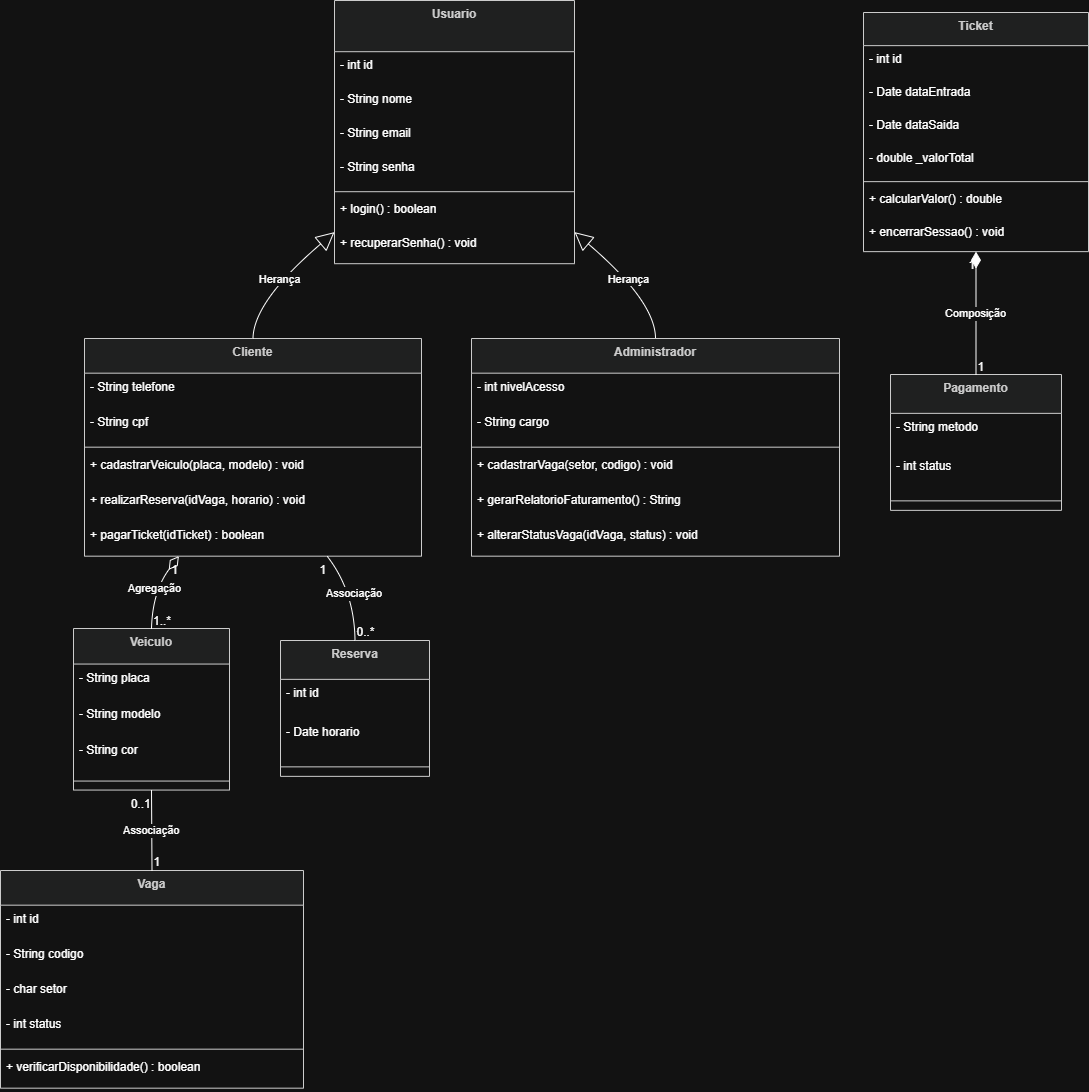

The diagram above was exported from draw.io. Its source (the exported page's mxGraphModel, read from the mxfile embedded in the PNG):
<mxGraphModel dx="2115" dy="937" grid="1" gridSize="10" guides="1" tooltips="1" connect="1" arrows="1" fold="1" page="1" pageScale="1" pageWidth="827" pageHeight="1169" math="0" shadow="0">
  <root>
    <mxCell id="0" />
    <mxCell id="1" parent="0" />
    <mxCell id="2" parent="1" style="swimlane;fontStyle=1;align=center;verticalAlign=top;childLayout=stackLayout;horizontal=1;startSize=51.2;horizontalStack=0;resizeParent=1;resizeParentMax=0;resizeLast=0;collapsible=0;marginBottom=0;fillColor=light-dark(#eeeeee,#1f2020);strokeColor=light-dark(#999999,#cccccc);fontColor=light-dark(#333333,#cccccc);" value="Usuario" vertex="1">
      <mxGeometry height="263.2" width="240" x="354" y="20" as="geometry" />
    </mxCell>
    <mxCell id="3" parent="2" style="text;strokeColor=none;fillColor=none;align=left;verticalAlign=top;spacingLeft=4;spacingRight=4;overflow=hidden;rotatable=0;points=[[0,0.5],[1,0.5]];portConstraint=eastwest;" value="- int id" vertex="1">
      <mxGeometry height="34" width="240" y="51.2" as="geometry" />
    </mxCell>
    <mxCell id="4" parent="2" style="text;strokeColor=none;fillColor=none;align=left;verticalAlign=top;spacingLeft=4;spacingRight=4;overflow=hidden;rotatable=0;points=[[0,0.5],[1,0.5]];portConstraint=eastwest;" value="- String nome" vertex="1">
      <mxGeometry height="34" width="240" y="85.2" as="geometry" />
    </mxCell>
    <mxCell id="5" parent="2" style="text;strokeColor=none;fillColor=none;align=left;verticalAlign=top;spacingLeft=4;spacingRight=4;overflow=hidden;rotatable=0;points=[[0,0.5],[1,0.5]];portConstraint=eastwest;" value="- String email" vertex="1">
      <mxGeometry height="34" width="240" y="119.2" as="geometry" />
    </mxCell>
    <mxCell id="6" parent="2" style="text;strokeColor=none;fillColor=none;align=left;verticalAlign=top;spacingLeft=4;spacingRight=4;overflow=hidden;rotatable=0;points=[[0,0.5],[1,0.5]];portConstraint=eastwest;" value="- String senha" vertex="1">
      <mxGeometry height="34" width="240" y="153.2" as="geometry" />
    </mxCell>
    <mxCell id="7" parent="2" style="line;strokeWidth=1;fillColor=none;align=left;verticalAlign=middle;spacingTop=-1;spacingLeft=3;spacingRight=3;rotatable=0;labelPosition=right;points=[];portConstraint=eastwest;strokeColor=inherit;" vertex="1">
      <mxGeometry height="8" width="240" y="187.2" as="geometry" />
    </mxCell>
    <mxCell id="8" parent="2" style="text;strokeColor=none;fillColor=none;align=left;verticalAlign=top;spacingLeft=4;spacingRight=4;overflow=hidden;rotatable=0;points=[[0,0.5],[1,0.5]];portConstraint=eastwest;" value="+ login() : boolean" vertex="1">
      <mxGeometry height="34" width="240" y="195.2" as="geometry" />
    </mxCell>
    <mxCell id="9" parent="2" style="text;strokeColor=none;fillColor=none;align=left;verticalAlign=top;spacingLeft=4;spacingRight=4;overflow=hidden;rotatable=0;points=[[0,0.5],[1,0.5]];portConstraint=eastwest;" value="+ recuperarSenha() : void" vertex="1">
      <mxGeometry height="34" width="240" y="229.2" as="geometry" />
    </mxCell>
    <mxCell id="10" parent="1" style="swimlane;fontStyle=1;align=center;verticalAlign=top;childLayout=stackLayout;horizontal=1;startSize=34.666666666666664;horizontalStack=0;resizeParent=1;resizeParentMax=0;resizeLast=0;collapsible=0;marginBottom=0;fillColor=light-dark(#eeeeee,#1f2020);strokeColor=light-dark(#999999,#cccccc);fontColor=light-dark(#333333,#cccccc);" value="Cliente" vertex="1">
      <mxGeometry height="217.66666666666666" width="337" x="104" y="358" as="geometry" />
    </mxCell>
    <mxCell id="11" parent="10" style="text;strokeColor=none;fillColor=none;align=left;verticalAlign=top;spacingLeft=4;spacingRight=4;overflow=hidden;rotatable=0;points=[[0,0.5],[1,0.5]];portConstraint=eastwest;" value="- String telefone" vertex="1">
      <mxGeometry height="35" width="337" y="34.666666666666664" as="geometry" />
    </mxCell>
    <mxCell id="12" parent="10" style="text;strokeColor=none;fillColor=none;align=left;verticalAlign=top;spacingLeft=4;spacingRight=4;overflow=hidden;rotatable=0;points=[[0,0.5],[1,0.5]];portConstraint=eastwest;" value="- String cpf" vertex="1">
      <mxGeometry height="35" width="337" y="69.66666666666666" as="geometry" />
    </mxCell>
    <mxCell id="13" parent="10" style="line;strokeWidth=1;fillColor=none;align=left;verticalAlign=middle;spacingTop=-1;spacingLeft=3;spacingRight=3;rotatable=0;labelPosition=right;points=[];portConstraint=eastwest;strokeColor=inherit;" vertex="1">
      <mxGeometry height="8" width="337" y="104.66666666666666" as="geometry" />
    </mxCell>
    <mxCell id="14" parent="10" style="text;strokeColor=none;fillColor=none;align=left;verticalAlign=top;spacingLeft=4;spacingRight=4;overflow=hidden;rotatable=0;points=[[0,0.5],[1,0.5]];portConstraint=eastwest;" value="+ cadastrarVeiculo(placa, modelo) : void" vertex="1">
      <mxGeometry height="35" width="337" y="112.66666666666666" as="geometry" />
    </mxCell>
    <mxCell id="15" parent="10" style="text;strokeColor=none;fillColor=none;align=left;verticalAlign=top;spacingLeft=4;spacingRight=4;overflow=hidden;rotatable=0;points=[[0,0.5],[1,0.5]];portConstraint=eastwest;" value="+ realizarReserva(idVaga, horario) : void" vertex="1">
      <mxGeometry height="35" width="337" y="147.66666666666666" as="geometry" />
    </mxCell>
    <mxCell id="16" parent="10" style="text;strokeColor=none;fillColor=none;align=left;verticalAlign=top;spacingLeft=4;spacingRight=4;overflow=hidden;rotatable=0;points=[[0,0.5],[1,0.5]];portConstraint=eastwest;" value="+ pagarTicket(idTicket) : boolean" vertex="1">
      <mxGeometry height="35" width="337" y="182.66666666666666" as="geometry" />
    </mxCell>
    <mxCell id="17" parent="1" style="swimlane;fontStyle=1;align=center;verticalAlign=top;childLayout=stackLayout;horizontal=1;startSize=34.666666666666664;horizontalStack=0;resizeParent=1;resizeParentMax=0;resizeLast=0;collapsible=0;marginBottom=0;fillColor=light-dark(#eeeeee,#1f2020);strokeColor=light-dark(#999999,#cccccc);fontColor=light-dark(#333333,#cccccc);" value="Administrador" vertex="1">
      <mxGeometry height="217.66666666666666" width="368" x="491" y="358" as="geometry" />
    </mxCell>
    <mxCell id="18" parent="17" style="text;strokeColor=none;fillColor=none;align=left;verticalAlign=top;spacingLeft=4;spacingRight=4;overflow=hidden;rotatable=0;points=[[0,0.5],[1,0.5]];portConstraint=eastwest;" value="- int nivelAcesso" vertex="1">
      <mxGeometry height="35" width="368" y="34.666666666666664" as="geometry" />
    </mxCell>
    <mxCell id="19" parent="17" style="text;strokeColor=none;fillColor=none;align=left;verticalAlign=top;spacingLeft=4;spacingRight=4;overflow=hidden;rotatable=0;points=[[0,0.5],[1,0.5]];portConstraint=eastwest;" value="- String cargo" vertex="1">
      <mxGeometry height="35" width="368" y="69.66666666666666" as="geometry" />
    </mxCell>
    <mxCell id="20" parent="17" style="line;strokeWidth=1;fillColor=none;align=left;verticalAlign=middle;spacingTop=-1;spacingLeft=3;spacingRight=3;rotatable=0;labelPosition=right;points=[];portConstraint=eastwest;strokeColor=inherit;" vertex="1">
      <mxGeometry height="8" width="368" y="104.66666666666666" as="geometry" />
    </mxCell>
    <mxCell id="21" parent="17" style="text;strokeColor=none;fillColor=none;align=left;verticalAlign=top;spacingLeft=4;spacingRight=4;overflow=hidden;rotatable=0;points=[[0,0.5],[1,0.5]];portConstraint=eastwest;" value="+ cadastrarVaga(setor, codigo) : void" vertex="1">
      <mxGeometry height="35" width="368" y="112.66666666666666" as="geometry" />
    </mxCell>
    <mxCell id="22" parent="17" style="text;strokeColor=none;fillColor=none;align=left;verticalAlign=top;spacingLeft=4;spacingRight=4;overflow=hidden;rotatable=0;points=[[0,0.5],[1,0.5]];portConstraint=eastwest;" value="+ gerarRelatorioFaturamento() : String" vertex="1">
      <mxGeometry height="35" width="368" y="147.66666666666666" as="geometry" />
    </mxCell>
    <mxCell id="23" parent="17" style="text;strokeColor=none;fillColor=none;align=left;verticalAlign=top;spacingLeft=4;spacingRight=4;overflow=hidden;rotatable=0;points=[[0,0.5],[1,0.5]];portConstraint=eastwest;" value="+ alterarStatusVaga(idVaga, status) : void" vertex="1">
      <mxGeometry height="35" width="368" y="182.66666666666666" as="geometry" />
    </mxCell>
    <mxCell id="24" parent="1" style="swimlane;fontStyle=1;align=center;verticalAlign=top;childLayout=stackLayout;horizontal=1;startSize=35.55555555555556;horizontalStack=0;resizeParent=1;resizeParentMax=0;resizeLast=0;collapsible=0;marginBottom=0;fillColor=light-dark(#eeeeee,#1f2020);strokeColor=light-dark(#999999,#cccccc);fontColor=light-dark(#333333,#cccccc);" value="Veiculo" vertex="1">
      <mxGeometry height="161.55555555555554" width="156" x="93" y="648" as="geometry" />
    </mxCell>
    <mxCell id="25" parent="24" style="text;strokeColor=none;fillColor=none;align=left;verticalAlign=top;spacingLeft=4;spacingRight=4;overflow=hidden;rotatable=0;points=[[0,0.5],[1,0.5]];portConstraint=eastwest;" value="- String placa" vertex="1">
      <mxGeometry height="36" width="156" y="35.55555555555556" as="geometry" />
    </mxCell>
    <mxCell id="26" parent="24" style="text;strokeColor=none;fillColor=none;align=left;verticalAlign=top;spacingLeft=4;spacingRight=4;overflow=hidden;rotatable=0;points=[[0,0.5],[1,0.5]];portConstraint=eastwest;" value="- String modelo" vertex="1">
      <mxGeometry height="36" width="156" y="71.55555555555556" as="geometry" />
    </mxCell>
    <mxCell id="27" parent="24" style="text;strokeColor=none;fillColor=none;align=left;verticalAlign=top;spacingLeft=4;spacingRight=4;overflow=hidden;rotatable=0;points=[[0,0.5],[1,0.5]];portConstraint=eastwest;" value="- String cor" vertex="1">
      <mxGeometry height="36" width="156" y="107.55555555555556" as="geometry" />
    </mxCell>
    <mxCell id="28" parent="24" style="line;strokeWidth=1;fillColor=none;align=left;verticalAlign=middle;spacingTop=-1;spacingLeft=3;spacingRight=3;rotatable=0;labelPosition=right;points=[];portConstraint=eastwest;strokeColor=inherit;" vertex="1">
      <mxGeometry height="18" width="156" y="143.55555555555554" as="geometry" />
    </mxCell>
    <mxCell id="29" parent="1" style="swimlane;fontStyle=1;align=center;verticalAlign=top;childLayout=stackLayout;horizontal=1;startSize=34.666666666666664;horizontalStack=0;resizeParent=1;resizeParentMax=0;resizeLast=0;collapsible=0;marginBottom=0;fillColor=light-dark(#eeeeee,#1f2020);strokeColor=light-dark(#999999,#cccccc);fontColor=light-dark(#333333,#cccccc);" value="Vaga" vertex="1">
      <mxGeometry height="217.66666666666666" width="303" x="20" y="890" as="geometry" />
    </mxCell>
    <mxCell id="30" parent="29" style="text;strokeColor=none;fillColor=none;align=left;verticalAlign=top;spacingLeft=4;spacingRight=4;overflow=hidden;rotatable=0;points=[[0,0.5],[1,0.5]];portConstraint=eastwest;" value="- int id" vertex="1">
      <mxGeometry height="35" width="303" y="34.666666666666664" as="geometry" />
    </mxCell>
    <mxCell id="31" parent="29" style="text;strokeColor=none;fillColor=none;align=left;verticalAlign=top;spacingLeft=4;spacingRight=4;overflow=hidden;rotatable=0;points=[[0,0.5],[1,0.5]];portConstraint=eastwest;" value="- String codigo" vertex="1">
      <mxGeometry height="35" width="303" y="69.66666666666666" as="geometry" />
    </mxCell>
    <mxCell id="32" parent="29" style="text;strokeColor=none;fillColor=none;align=left;verticalAlign=top;spacingLeft=4;spacingRight=4;overflow=hidden;rotatable=0;points=[[0,0.5],[1,0.5]];portConstraint=eastwest;" value="- char setor" vertex="1">
      <mxGeometry height="35" width="303" y="104.66666666666666" as="geometry" />
    </mxCell>
    <mxCell id="33" parent="29" style="text;strokeColor=none;fillColor=none;align=left;verticalAlign=top;spacingLeft=4;spacingRight=4;overflow=hidden;rotatable=0;points=[[0,0.5],[1,0.5]];portConstraint=eastwest;" value="- int status" vertex="1">
      <mxGeometry height="35" width="303" y="139.66666666666666" as="geometry" />
    </mxCell>
    <mxCell id="34" parent="29" style="line;strokeWidth=1;fillColor=none;align=left;verticalAlign=middle;spacingTop=-1;spacingLeft=3;spacingRight=3;rotatable=0;labelPosition=right;points=[];portConstraint=eastwest;strokeColor=inherit;" vertex="1">
      <mxGeometry height="8" width="303" y="174.66666666666666" as="geometry" />
    </mxCell>
    <mxCell id="35" parent="29" style="text;strokeColor=none;fillColor=none;align=left;verticalAlign=top;spacingLeft=4;spacingRight=4;overflow=hidden;rotatable=0;points=[[0,0.5],[1,0.5]];portConstraint=eastwest;" value="+ verificarDisponibilidade() : boolean" vertex="1">
      <mxGeometry height="35" width="303" y="182.66666666666666" as="geometry" />
    </mxCell>
    <mxCell id="36" parent="1" style="swimlane;fontStyle=1;align=center;verticalAlign=top;childLayout=stackLayout;horizontal=1;startSize=33.142857142857146;horizontalStack=0;resizeParent=1;resizeParentMax=0;resizeLast=0;collapsible=0;marginBottom=0;fillColor=light-dark(#eeeeee,#1f2020);strokeColor=light-dark(#999999,#cccccc);fontColor=light-dark(#333333,#cccccc);" value="Ticket" vertex="1">
      <mxGeometry height="239.14285714285714" width="225" x="883" y="32" as="geometry" />
    </mxCell>
    <mxCell id="37" parent="36" style="text;strokeColor=none;fillColor=none;align=left;verticalAlign=top;spacingLeft=4;spacingRight=4;overflow=hidden;rotatable=0;points=[[0,0.5],[1,0.5]];portConstraint=eastwest;" value="- int id" vertex="1">
      <mxGeometry height="33" width="225" y="33.142857142857146" as="geometry" />
    </mxCell>
    <mxCell id="38" parent="36" style="text;strokeColor=none;fillColor=none;align=left;verticalAlign=top;spacingLeft=4;spacingRight=4;overflow=hidden;rotatable=0;points=[[0,0.5],[1,0.5]];portConstraint=eastwest;" value="- Date dataEntrada" vertex="1">
      <mxGeometry height="33" width="225" y="66.14285714285714" as="geometry" />
    </mxCell>
    <mxCell id="39" parent="36" style="text;strokeColor=none;fillColor=none;align=left;verticalAlign=top;spacingLeft=4;spacingRight=4;overflow=hidden;rotatable=0;points=[[0,0.5],[1,0.5]];portConstraint=eastwest;" value="- Date dataSaida" vertex="1">
      <mxGeometry height="33" width="225" y="99.14285714285714" as="geometry" />
    </mxCell>
    <mxCell id="40" parent="36" style="text;strokeColor=none;fillColor=none;align=left;verticalAlign=top;spacingLeft=4;spacingRight=4;overflow=hidden;rotatable=0;points=[[0,0.5],[1,0.5]];portConstraint=eastwest;" value="- double _valorTotal" vertex="1">
      <mxGeometry height="33" width="225" y="132.14285714285714" as="geometry" />
    </mxCell>
    <mxCell id="41" parent="36" style="line;strokeWidth=1;fillColor=none;align=left;verticalAlign=middle;spacingTop=-1;spacingLeft=3;spacingRight=3;rotatable=0;labelPosition=right;points=[];portConstraint=eastwest;strokeColor=inherit;" vertex="1">
      <mxGeometry height="8" width="225" y="165.14285714285714" as="geometry" />
    </mxCell>
    <mxCell id="42" parent="36" style="text;strokeColor=none;fillColor=none;align=left;verticalAlign=top;spacingLeft=4;spacingRight=4;overflow=hidden;rotatable=0;points=[[0,0.5],[1,0.5]];portConstraint=eastwest;" value="+ calcularValor() : double" vertex="1">
      <mxGeometry height="33" width="225" y="173.14285714285714" as="geometry" />
    </mxCell>
    <mxCell id="43" parent="36" style="text;strokeColor=none;fillColor=none;align=left;verticalAlign=top;spacingLeft=4;spacingRight=4;overflow=hidden;rotatable=0;points=[[0,0.5],[1,0.5]];portConstraint=eastwest;" value="+ encerrarSessao() : void" vertex="1">
      <mxGeometry height="33" width="225" y="206.14285714285714" as="geometry" />
    </mxCell>
    <mxCell id="44" parent="1" style="swimlane;fontStyle=1;align=center;verticalAlign=top;childLayout=stackLayout;horizontal=1;startSize=38.857142857142854;horizontalStack=0;resizeParent=1;resizeParentMax=0;resizeLast=0;collapsible=0;marginBottom=0;fillColor=light-dark(#eeeeee,#1f2020);strokeColor=light-dark(#999999,#cccccc);fontColor=light-dark(#333333,#cccccc);" value="Pagamento" vertex="1">
      <mxGeometry height="135.85714285714286" width="171" x="910" y="394" as="geometry" />
    </mxCell>
    <mxCell id="45" parent="44" style="text;strokeColor=none;fillColor=none;align=left;verticalAlign=top;spacingLeft=4;spacingRight=4;overflow=hidden;rotatable=0;points=[[0,0.5],[1,0.5]];portConstraint=eastwest;" value="- String metodo" vertex="1">
      <mxGeometry height="39" width="171" y="38.857142857142854" as="geometry" />
    </mxCell>
    <mxCell id="46" parent="44" style="text;strokeColor=none;fillColor=none;align=left;verticalAlign=top;spacingLeft=4;spacingRight=4;overflow=hidden;rotatable=0;points=[[0,0.5],[1,0.5]];portConstraint=eastwest;" value="- int status" vertex="1">
      <mxGeometry height="39" width="171" y="77.85714285714286" as="geometry" />
    </mxCell>
    <mxCell id="47" parent="44" style="line;strokeWidth=1;fillColor=none;align=left;verticalAlign=middle;spacingTop=-1;spacingLeft=3;spacingRight=3;rotatable=0;labelPosition=right;points=[];portConstraint=eastwest;strokeColor=inherit;" vertex="1">
      <mxGeometry height="19" width="171" y="116.85714285714286" as="geometry" />
    </mxCell>
    <mxCell id="48" parent="1" style="swimlane;fontStyle=1;align=center;verticalAlign=top;childLayout=stackLayout;horizontal=1;startSize=38.857142857142854;horizontalStack=0;resizeParent=1;resizeParentMax=0;resizeLast=0;collapsible=0;marginBottom=0;fillColor=light-dark(#eeeeee,#1f2020);strokeColor=light-dark(#999999,#cccccc);fontColor=light-dark(#333333,#cccccc);" value="Reserva" vertex="1">
      <mxGeometry height="135.85714285714286" width="149" x="300" y="660" as="geometry" />
    </mxCell>
    <mxCell id="49" parent="48" style="text;strokeColor=none;fillColor=none;align=left;verticalAlign=top;spacingLeft=4;spacingRight=4;overflow=hidden;rotatable=0;points=[[0,0.5],[1,0.5]];portConstraint=eastwest;" value="- int id" vertex="1">
      <mxGeometry height="39" width="149" y="38.857142857142854" as="geometry" />
    </mxCell>
    <mxCell id="50" parent="48" style="text;strokeColor=none;fillColor=none;align=left;verticalAlign=top;spacingLeft=4;spacingRight=4;overflow=hidden;rotatable=0;points=[[0,0.5],[1,0.5]];portConstraint=eastwest;" value="- Date horario" vertex="1">
      <mxGeometry height="39" width="149" y="77.85714285714286" as="geometry" />
    </mxCell>
    <mxCell id="51" parent="48" style="line;strokeWidth=1;fillColor=none;align=left;verticalAlign=middle;spacingTop=-1;spacingLeft=3;spacingRight=3;rotatable=0;labelPosition=right;points=[];portConstraint=eastwest;strokeColor=inherit;" vertex="1">
      <mxGeometry height="19" width="149" y="116.85714285714286" as="geometry" />
    </mxCell>
    <mxCell id="52" edge="1" parent="1" source="2" style="curved=1;startArrow=block;startSize=16;startFill=0;endArrow=none;exitX=0;exitY=0.88;entryX=0.5;entryY=0;rounded=0;" target="10" value="Herança">
      <mxGeometry relative="1" as="geometry">
        <Array as="points">
          <mxPoint x="273" y="321" />
        </Array>
      </mxGeometry>
    </mxCell>
    <mxCell id="53" edge="1" parent="1" source="2" style="curved=1;startArrow=block;startSize=16;startFill=0;endArrow=none;exitX=1;exitY=0.88;entryX=0.5;entryY=0;rounded=0;" target="17" value="Herança">
      <mxGeometry relative="1" as="geometry">
        <Array as="points">
          <mxPoint x="675" y="321" />
        </Array>
      </mxGeometry>
    </mxCell>
    <mxCell id="54" edge="1" parent="1" source="10" style="curved=1;startArrow=diamondThin;startSize=14;startFill=0;endArrow=none;exitX=0.28;exitY=1;entryX=0.5;entryY=0;rounded=0;" target="24" value="Agregação">
      <mxGeometry relative="1" as="geometry">
        <Array as="points">
          <mxPoint x="172" y="611" />
        </Array>
      </mxGeometry>
    </mxCell>
    <mxCell id="55" parent="54" style="edgeLabel;resizable=0;labelBackgroundColor=none;fontSize=12;align=right;verticalAlign=top;" value="1" vertex="1">
      <mxGeometry relative="1" x="-1" as="geometry" />
    </mxCell>
    <mxCell id="56" parent="54" style="edgeLabel;resizable=0;labelBackgroundColor=none;fontSize=12;align=left;verticalAlign=bottom;" value="1..*" vertex="1">
      <mxGeometry relative="1" x="1" as="geometry" />
    </mxCell>
    <mxCell id="57" edge="1" parent="1" source="10" style="curved=1;startArrow=none;endArrow=none;exitX=0.72;exitY=1;entryX=0.5;entryY=0;rounded=0;" target="48" value="Associação">
      <mxGeometry relative="1" as="geometry">
        <Array as="points">
          <mxPoint x="374" y="611" />
        </Array>
      </mxGeometry>
    </mxCell>
    <mxCell id="58" parent="57" style="edgeLabel;resizable=0;labelBackgroundColor=none;fontSize=12;align=right;verticalAlign=top;" value="1" vertex="1">
      <mxGeometry relative="1" x="-1" as="geometry" />
    </mxCell>
    <mxCell id="59" parent="57" style="edgeLabel;resizable=0;labelBackgroundColor=none;fontSize=12;align=left;verticalAlign=bottom;" value="0..*" vertex="1">
      <mxGeometry relative="1" x="1" as="geometry" />
    </mxCell>
    <mxCell id="60" edge="1" parent="1" source="24" style="curved=1;startArrow=none;endArrow=none;exitX=0.5;exitY=1;entryX=0.5;entryY=0;rounded=0;" target="29" value="Associação">
      <mxGeometry relative="1" as="geometry">
        <Array as="points" />
      </mxGeometry>
    </mxCell>
    <mxCell id="61" parent="60" style="edgeLabel;resizable=0;labelBackgroundColor=none;fontSize=12;align=right;verticalAlign=top;" value="0..1" vertex="1">
      <mxGeometry relative="1" x="-1" as="geometry" />
    </mxCell>
    <mxCell id="62" parent="60" style="edgeLabel;resizable=0;labelBackgroundColor=none;fontSize=12;align=left;verticalAlign=bottom;" value="1" vertex="1">
      <mxGeometry relative="1" x="1" as="geometry" />
    </mxCell>
    <mxCell id="63" edge="1" parent="1" source="36" style="curved=1;startArrow=diamondThin;startSize=14;startFill=1;endArrow=none;exitX=0.5;exitY=1;entryX=0.5;entryY=0;rounded=0;" target="44" value="Composição">
      <mxGeometry relative="1" as="geometry">
        <Array as="points" />
      </mxGeometry>
    </mxCell>
    <mxCell id="64" parent="63" style="edgeLabel;resizable=0;labelBackgroundColor=none;fontSize=12;align=right;verticalAlign=top;" value="1" vertex="1">
      <mxGeometry relative="1" x="-1" as="geometry" />
    </mxCell>
    <mxCell id="65" parent="63" style="edgeLabel;resizable=0;labelBackgroundColor=none;fontSize=12;align=left;verticalAlign=bottom;" value="1" vertex="1">
      <mxGeometry relative="1" x="1" as="geometry" />
    </mxCell>
  </root>
</mxGraphModel>